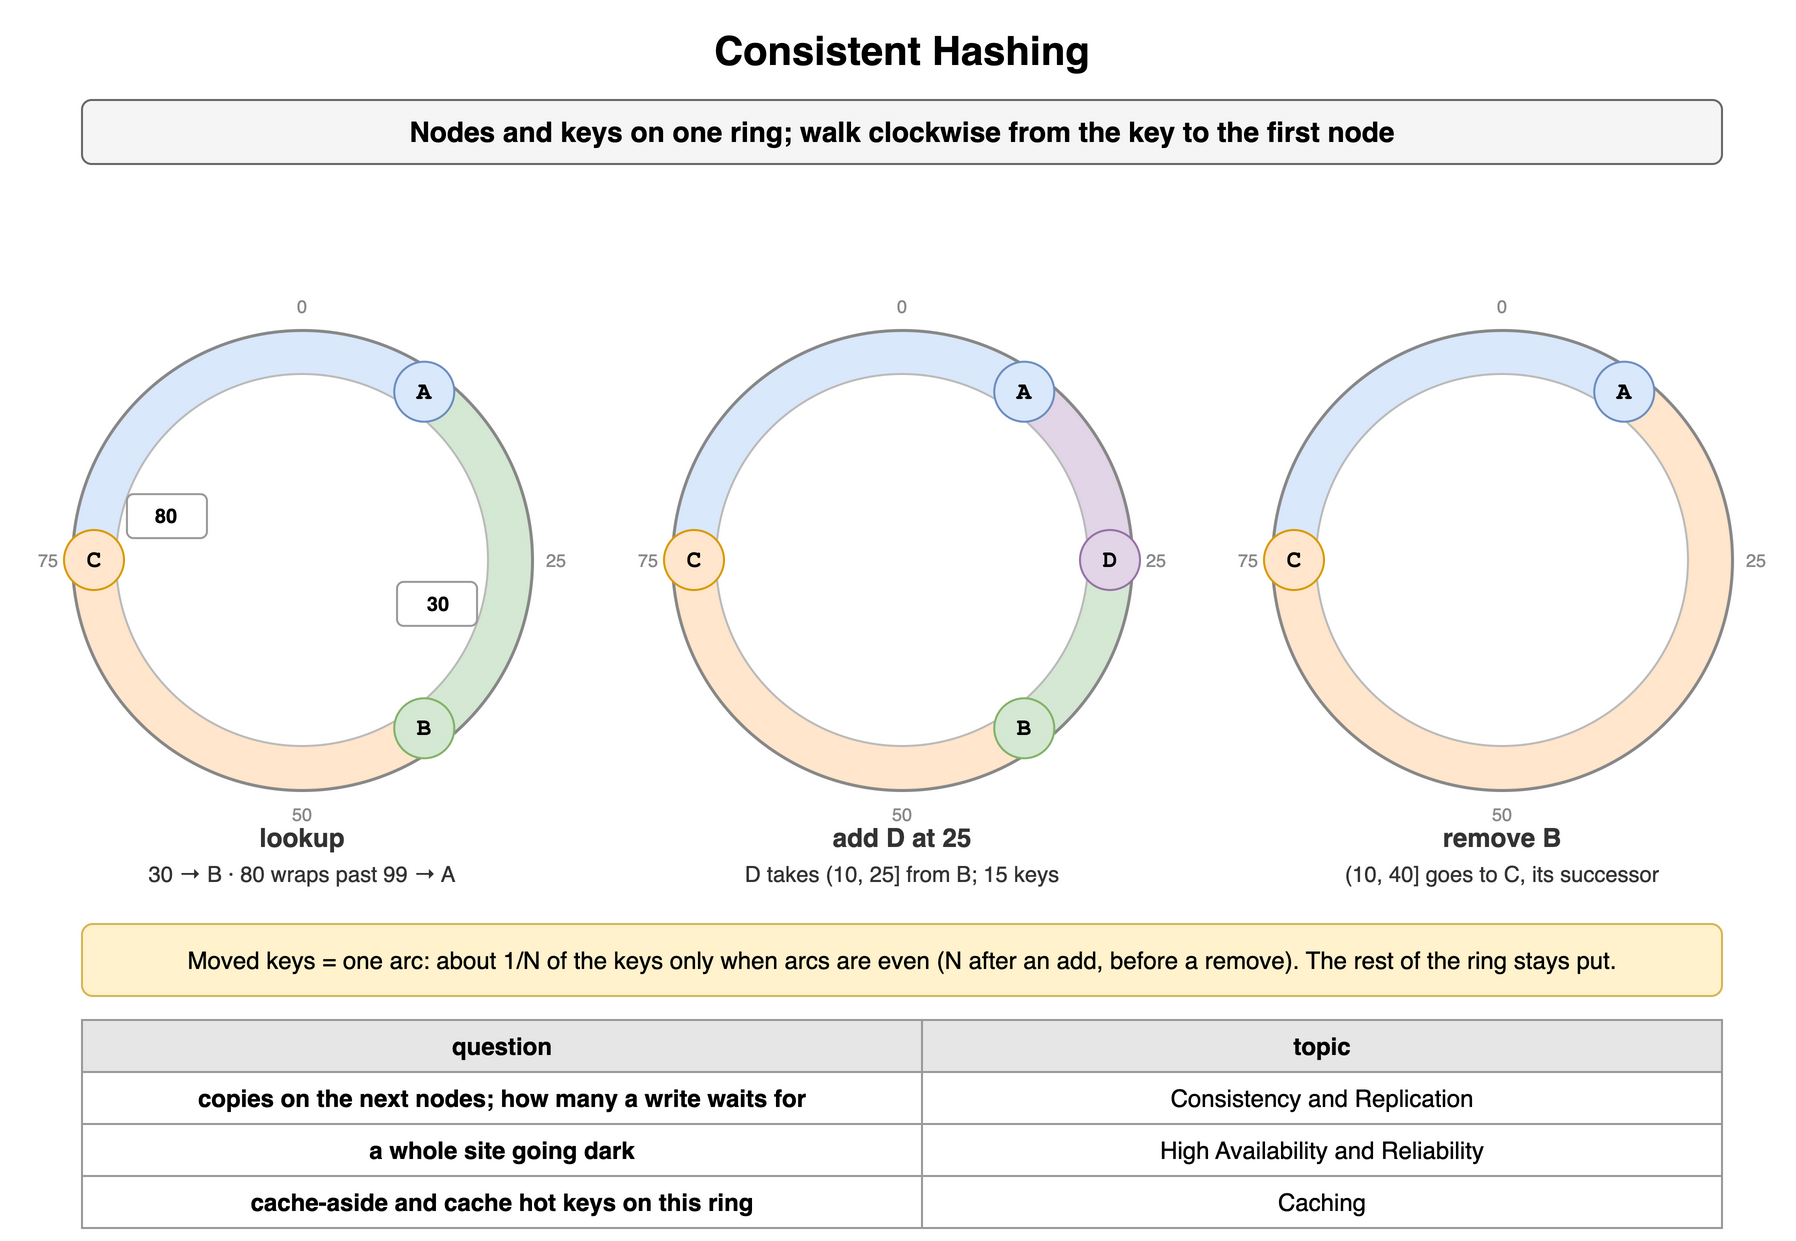

The diagram above was exported from draw.io. Its source (the exported page's mxGraphModel, read from the mxfile embedded in the PNG):
<mxGraphModel dx="900" dy="630" grid="1" gridSize="10" guides="1" tooltips="1" connect="1" arrows="1" fold="1" page="1" pageScale="1" pageWidth="900" pageHeight="630" math="0" shadow="0">
  <root>
    <mxCell id="0" />
    <mxCell id="1" parent="0" />
    <mxCell id="g1" value="Consistent Hashing" style="text;html=1;align=center;verticalAlign=middle;whiteSpace=wrap;fontSize=20;fontStyle=1;" vertex="1" parent="1">
      <mxGeometry x="40" y="10" width="820" height="30" as="geometry" />
    </mxCell>
    <mxCell id="g2" value="Nodes and keys on one ring; walk clockwise from the key to the first node" style="rounded=1;whiteSpace=wrap;html=1;fillColor=#f5f5f5;strokeColor=#666666;fontStyle=1;fontSize=14;" vertex="1" parent="1">
      <mxGeometry x="40" y="50" width="820" height="32" as="geometry" />
    </mxCell>
    <mxCell id="g3" value="" style="shape=mxgraph.basic.pie;startAngle=0.75;endAngle=1.0;fillColor=#dae8fc;strokeColor=none;" vertex="1" parent="1">
      <mxGeometry x="35" y="165" width="230" height="230" as="geometry" />
    </mxCell>
    <mxCell id="g4" value="" style="shape=mxgraph.basic.pie;startAngle=0.0;endAngle=0.1;fillColor=#dae8fc;strokeColor=none;" vertex="1" parent="1">
      <mxGeometry x="35" y="165" width="230" height="230" as="geometry" />
    </mxCell>
    <mxCell id="g5" value="" style="shape=mxgraph.basic.pie;startAngle=0.1;endAngle=0.4;fillColor=#d5e8d4;strokeColor=none;" vertex="1" parent="1">
      <mxGeometry x="35" y="165" width="230" height="230" as="geometry" />
    </mxCell>
    <mxCell id="g6" value="" style="shape=mxgraph.basic.pie;startAngle=0.4;endAngle=0.75;fillColor=#ffe6cc;strokeColor=none;" vertex="1" parent="1">
      <mxGeometry x="35" y="165" width="230" height="230" as="geometry" />
    </mxCell>
    <mxCell id="g7" value="" style="ellipse;fillColor=#ffffff;strokeColor=#bbbbbb;" vertex="1" parent="1">
      <mxGeometry x="57" y="187" width="186" height="186" as="geometry" />
    </mxCell>
    <mxCell id="g8" value="" style="ellipse;fillColor=none;strokeColor=#888888;strokeWidth=1.5;" vertex="1" parent="1">
      <mxGeometry x="35" y="165" width="230" height="230" as="geometry" />
    </mxCell>
    <mxCell id="g9" value="0" style="text;html=1;whiteSpace=wrap;fontSize=11;align=center;verticalAlign=middle;fontSize=9;fontColor=#888888;" vertex="1" parent="1">
      <mxGeometry x="136.0" y="145.0" width="28" height="16" as="geometry" />
    </mxCell>
    <mxCell id="g10" value="25" style="text;html=1;whiteSpace=wrap;fontSize=11;align=center;verticalAlign=middle;fontSize=9;fontColor=#888888;" vertex="1" parent="1">
      <mxGeometry x="263.0" y="272.0" width="28" height="16" as="geometry" />
    </mxCell>
    <mxCell id="g11" value="50" style="text;html=1;whiteSpace=wrap;fontSize=11;align=center;verticalAlign=middle;fontSize=9;fontColor=#888888;" vertex="1" parent="1">
      <mxGeometry x="136.00000000000003" y="399.0" width="28" height="16" as="geometry" />
    </mxCell>
    <mxCell id="g12" value="75" style="text;html=1;whiteSpace=wrap;fontSize=11;align=center;verticalAlign=middle;fontSize=9;fontColor=#888888;" vertex="1" parent="1">
      <mxGeometry x="9.0" y="272.0" width="28" height="16" as="geometry" />
    </mxCell>
    <mxCell id="g13" value="A" style="ellipse;whiteSpace=wrap;html=1;fontStyle=1;fontSize=12;fontFamily=Courier New;fillColor=#dae8fc;strokeColor=#6c8ebf;" vertex="1" parent="1">
      <mxGeometry x="196.1296662384172" y="180.86223258500547" width="30" height="30" as="geometry" />
    </mxCell>
    <mxCell id="g14" value="B" style="ellipse;whiteSpace=wrap;html=1;fontStyle=1;fontSize=12;fontFamily=Courier New;fillColor=#d5e8d4;strokeColor=#82b366;" vertex="1" parent="1">
      <mxGeometry x="196.1296662384172" y="349.1377674149945" width="30" height="30" as="geometry" />
    </mxCell>
    <mxCell id="g15" value="C" style="ellipse;whiteSpace=wrap;html=1;fontStyle=1;fontSize=12;fontFamily=Courier New;fillColor=#ffe6cc;strokeColor=#d79b00;" vertex="1" parent="1">
      <mxGeometry x="31.0" y="265.0" width="30" height="30" as="geometry" />
    </mxCell>
    <mxCell id="g16" value="30" style="rounded=1;whiteSpace=wrap;html=1;fontSize=10;fontStyle=1;fillColor=#ffffff;strokeColor=#999999;" vertex="1" parent="1">
      <mxGeometry x="197.5250126569559" y="290.94020660062125" width="40" height="22" as="geometry" />
    </mxCell>
    <mxCell id="g17" value="80" style="rounded=1;whiteSpace=wrap;html=1;fontSize=10;fontStyle=1;fillColor=#ffffff;strokeColor=#999999;" vertex="1" parent="1">
      <mxGeometry x="62.47498734304409" y="247.05979339937875" width="40" height="22" as="geometry" />
    </mxCell>
    <mxCell id="g18" value="lookup" style="text;html=1;whiteSpace=wrap;fontSize=11;align=center;verticalAlign=middle;fontSize=13;fontColor=#333333;fontStyle=1;" vertex="1" parent="1">
      <mxGeometry x="50" y="410" width="200" height="18" as="geometry" />
    </mxCell>
    <mxCell id="g19" value="30 → B · 80 wraps past 99 → A" style="text;html=1;whiteSpace=wrap;fontSize=11;align=center;verticalAlign=middle;fontSize=11;fontColor=#333333;" vertex="1" parent="1">
      <mxGeometry x="30" y="428" width="240" height="18" as="geometry" />
    </mxCell>
    <mxCell id="g20" value="" style="shape=mxgraph.basic.pie;startAngle=0.75;endAngle=1.0;fillColor=#dae8fc;strokeColor=none;" vertex="1" parent="1">
      <mxGeometry x="335" y="165" width="230" height="230" as="geometry" />
    </mxCell>
    <mxCell id="g21" value="" style="shape=mxgraph.basic.pie;startAngle=0.0;endAngle=0.1;fillColor=#dae8fc;strokeColor=none;" vertex="1" parent="1">
      <mxGeometry x="335" y="165" width="230" height="230" as="geometry" />
    </mxCell>
    <mxCell id="g22" value="" style="shape=mxgraph.basic.pie;startAngle=0.1;endAngle=0.25;fillColor=#e1d5e7;strokeColor=none;" vertex="1" parent="1">
      <mxGeometry x="335" y="165" width="230" height="230" as="geometry" />
    </mxCell>
    <mxCell id="g23" value="" style="shape=mxgraph.basic.pie;startAngle=0.25;endAngle=0.4;fillColor=#d5e8d4;strokeColor=none;" vertex="1" parent="1">
      <mxGeometry x="335" y="165" width="230" height="230" as="geometry" />
    </mxCell>
    <mxCell id="g24" value="" style="shape=mxgraph.basic.pie;startAngle=0.4;endAngle=0.75;fillColor=#ffe6cc;strokeColor=none;" vertex="1" parent="1">
      <mxGeometry x="335" y="165" width="230" height="230" as="geometry" />
    </mxCell>
    <mxCell id="g25" value="" style="ellipse;fillColor=#ffffff;strokeColor=#bbbbbb;" vertex="1" parent="1">
      <mxGeometry x="357" y="187" width="186" height="186" as="geometry" />
    </mxCell>
    <mxCell id="g26" value="" style="ellipse;fillColor=none;strokeColor=#888888;strokeWidth=1.5;" vertex="1" parent="1">
      <mxGeometry x="335" y="165" width="230" height="230" as="geometry" />
    </mxCell>
    <mxCell id="g27" value="0" style="text;html=1;whiteSpace=wrap;fontSize=11;align=center;verticalAlign=middle;fontSize=9;fontColor=#888888;" vertex="1" parent="1">
      <mxGeometry x="436.0" y="145.0" width="28" height="16" as="geometry" />
    </mxCell>
    <mxCell id="g28" value="25" style="text;html=1;whiteSpace=wrap;fontSize=11;align=center;verticalAlign=middle;fontSize=9;fontColor=#888888;" vertex="1" parent="1">
      <mxGeometry x="563.0" y="272.0" width="28" height="16" as="geometry" />
    </mxCell>
    <mxCell id="g29" value="50" style="text;html=1;whiteSpace=wrap;fontSize=11;align=center;verticalAlign=middle;fontSize=9;fontColor=#888888;" vertex="1" parent="1">
      <mxGeometry x="436.0" y="399.0" width="28" height="16" as="geometry" />
    </mxCell>
    <mxCell id="g30" value="75" style="text;html=1;whiteSpace=wrap;fontSize=11;align=center;verticalAlign=middle;fontSize=9;fontColor=#888888;" vertex="1" parent="1">
      <mxGeometry x="309.0" y="272.0" width="28" height="16" as="geometry" />
    </mxCell>
    <mxCell id="g31" value="A" style="ellipse;whiteSpace=wrap;html=1;fontStyle=1;fontSize=12;fontFamily=Courier New;fillColor=#dae8fc;strokeColor=#6c8ebf;" vertex="1" parent="1">
      <mxGeometry x="496.1296662384172" y="180.86223258500547" width="30" height="30" as="geometry" />
    </mxCell>
    <mxCell id="g32" value="B" style="ellipse;whiteSpace=wrap;html=1;fontStyle=1;fontSize=12;fontFamily=Courier New;fillColor=#d5e8d4;strokeColor=#82b366;" vertex="1" parent="1">
      <mxGeometry x="496.1296662384172" y="349.1377674149945" width="30" height="30" as="geometry" />
    </mxCell>
    <mxCell id="g33" value="C" style="ellipse;whiteSpace=wrap;html=1;fontStyle=1;fontSize=12;fontFamily=Courier New;fillColor=#ffe6cc;strokeColor=#d79b00;" vertex="1" parent="1">
      <mxGeometry x="331.0" y="265.0" width="30" height="30" as="geometry" />
    </mxCell>
    <mxCell id="g34" value="D" style="ellipse;whiteSpace=wrap;html=1;fontStyle=1;fontSize=12;fontFamily=Courier New;fillColor=#e1d5e7;strokeColor=#9673a6;" vertex="1" parent="1">
      <mxGeometry x="539.0" y="265.0" width="30" height="30" as="geometry" />
    </mxCell>
    <mxCell id="g35" value="add D at 25" style="text;html=1;whiteSpace=wrap;fontSize=11;align=center;verticalAlign=middle;fontSize=13;fontColor=#333333;fontStyle=1;" vertex="1" parent="1">
      <mxGeometry x="350" y="410" width="200" height="18" as="geometry" />
    </mxCell>
    <mxCell id="g36" value="D takes (10, 25] from B; 15 keys" style="text;html=1;whiteSpace=wrap;fontSize=11;align=center;verticalAlign=middle;fontSize=11;fontColor=#333333;" vertex="1" parent="1">
      <mxGeometry x="330" y="428" width="240" height="18" as="geometry" />
    </mxCell>
    <mxCell id="g37" value="" style="shape=mxgraph.basic.pie;startAngle=0.75;endAngle=1.0;fillColor=#dae8fc;strokeColor=none;" vertex="1" parent="1">
      <mxGeometry x="635" y="165" width="230" height="230" as="geometry" />
    </mxCell>
    <mxCell id="g38" value="" style="shape=mxgraph.basic.pie;startAngle=0.0;endAngle=0.1;fillColor=#dae8fc;strokeColor=none;" vertex="1" parent="1">
      <mxGeometry x="635" y="165" width="230" height="230" as="geometry" />
    </mxCell>
    <mxCell id="g39" value="" style="shape=mxgraph.basic.pie;startAngle=0.1;endAngle=0.75;fillColor=#ffe6cc;strokeColor=none;" vertex="1" parent="1">
      <mxGeometry x="635" y="165" width="230" height="230" as="geometry" />
    </mxCell>
    <mxCell id="g40" value="" style="ellipse;fillColor=#ffffff;strokeColor=#bbbbbb;" vertex="1" parent="1">
      <mxGeometry x="657" y="187" width="186" height="186" as="geometry" />
    </mxCell>
    <mxCell id="g41" value="" style="ellipse;fillColor=none;strokeColor=#888888;strokeWidth=1.5;" vertex="1" parent="1">
      <mxGeometry x="635" y="165" width="230" height="230" as="geometry" />
    </mxCell>
    <mxCell id="g42" value="0" style="text;html=1;whiteSpace=wrap;fontSize=11;align=center;verticalAlign=middle;fontSize=9;fontColor=#888888;" vertex="1" parent="1">
      <mxGeometry x="736.0" y="145.0" width="28" height="16" as="geometry" />
    </mxCell>
    <mxCell id="g43" value="25" style="text;html=1;whiteSpace=wrap;fontSize=11;align=center;verticalAlign=middle;fontSize=9;fontColor=#888888;" vertex="1" parent="1">
      <mxGeometry x="863.0" y="272.0" width="28" height="16" as="geometry" />
    </mxCell>
    <mxCell id="g44" value="50" style="text;html=1;whiteSpace=wrap;fontSize=11;align=center;verticalAlign=middle;fontSize=9;fontColor=#888888;" vertex="1" parent="1">
      <mxGeometry x="736.0" y="399.0" width="28" height="16" as="geometry" />
    </mxCell>
    <mxCell id="g45" value="75" style="text;html=1;whiteSpace=wrap;fontSize=11;align=center;verticalAlign=middle;fontSize=9;fontColor=#888888;" vertex="1" parent="1">
      <mxGeometry x="609.0" y="272.0" width="28" height="16" as="geometry" />
    </mxCell>
    <mxCell id="g46" value="A" style="ellipse;whiteSpace=wrap;html=1;fontStyle=1;fontSize=12;fontFamily=Courier New;fillColor=#dae8fc;strokeColor=#6c8ebf;" vertex="1" parent="1">
      <mxGeometry x="796.1296662384173" y="180.86223258500547" width="30" height="30" as="geometry" />
    </mxCell>
    <mxCell id="g47" value="C" style="ellipse;whiteSpace=wrap;html=1;fontStyle=1;fontSize=12;fontFamily=Courier New;fillColor=#ffe6cc;strokeColor=#d79b00;" vertex="1" parent="1">
      <mxGeometry x="631.0" y="265.0" width="30" height="30" as="geometry" />
    </mxCell>
    <mxCell id="g48" value="remove B" style="text;html=1;whiteSpace=wrap;fontSize=11;align=center;verticalAlign=middle;fontSize=13;fontColor=#333333;fontStyle=1;" vertex="1" parent="1">
      <mxGeometry x="650" y="410" width="200" height="18" as="geometry" />
    </mxCell>
    <mxCell id="g49" value="(10, 40] goes to C, its successor" style="text;html=1;whiteSpace=wrap;fontSize=11;align=center;verticalAlign=middle;fontSize=11;fontColor=#333333;" vertex="1" parent="1">
      <mxGeometry x="630" y="428" width="240" height="18" as="geometry" />
    </mxCell>
    <mxCell id="g50" value="Moved keys = one arc: about 1/N of the keys only when arcs are even (N after an add, before a remove). The rest of the ring stays put." style="rounded=1;whiteSpace=wrap;html=1;fillColor=#fff2cc;strokeColor=#d6b656;fontSize=12;align=center;" vertex="1" parent="1">
      <mxGeometry x="40" y="462" width="820" height="36" as="geometry" />
    </mxCell>
    <mxCell id="g51" value="question" style="whiteSpace=wrap;html=1;fillColor=#e6e6e6;strokeColor=#999999;fontStyle=1;fontSize=12;" vertex="1" parent="1">
      <mxGeometry x="40" y="510" width="420" height="26" as="geometry" />
    </mxCell>
    <mxCell id="g52" value="topic" style="whiteSpace=wrap;html=1;fillColor=#e6e6e6;strokeColor=#999999;fontStyle=1;fontSize=12;" vertex="1" parent="1">
      <mxGeometry x="460" y="510" width="400" height="26" as="geometry" />
    </mxCell>
    <mxCell id="g53" value="copies on the next nodes; how many a write waits for" style="whiteSpace=wrap;html=1;strokeColor=#999999;fontSize=12;fillColor=#ffffff;fontStyle=1;" vertex="1" parent="1">
      <mxGeometry x="40" y="536" width="420" height="26" as="geometry" />
    </mxCell>
    <mxCell id="g54" value="Consistency and Replication" style="whiteSpace=wrap;html=1;strokeColor=#999999;fontSize=12;fillColor=#ffffff;" vertex="1" parent="1">
      <mxGeometry x="460" y="536" width="400" height="26" as="geometry" />
    </mxCell>
    <mxCell id="g55" value="a whole site going dark" style="whiteSpace=wrap;html=1;strokeColor=#999999;fontSize=12;fillColor=#ffffff;fontStyle=1;" vertex="1" parent="1">
      <mxGeometry x="40" y="562" width="420" height="26" as="geometry" />
    </mxCell>
    <mxCell id="g56" value="High Availability and Reliability" style="whiteSpace=wrap;html=1;strokeColor=#999999;fontSize=12;fillColor=#ffffff;" vertex="1" parent="1">
      <mxGeometry x="460" y="562" width="400" height="26" as="geometry" />
    </mxCell>
    <mxCell id="g57" value="cache-aside and cache hot keys on this ring" style="whiteSpace=wrap;html=1;strokeColor=#999999;fontSize=12;fillColor=#ffffff;fontStyle=1;" vertex="1" parent="1">
      <mxGeometry x="40" y="588" width="420" height="26" as="geometry" />
    </mxCell>
    <mxCell id="g58" value="Caching" style="whiteSpace=wrap;html=1;strokeColor=#999999;fontSize=12;fillColor=#ffffff;" vertex="1" parent="1">
      <mxGeometry x="460" y="588" width="400" height="26" as="geometry" />
    </mxCell>
  </root>
</mxGraphModel>